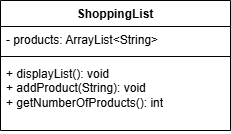

The diagram above was exported from draw.io. Its source (the exported page's mxGraphModel, read from the mxfile embedded in the PNG):
<mxGraphModel dx="1050" dy="522" grid="1" gridSize="10" guides="1" tooltips="1" connect="1" arrows="1" fold="1" page="1" pageScale="1" pageWidth="827" pageHeight="1169" math="0" shadow="0">
  <root>
    <mxCell id="0" />
    <mxCell id="1" parent="0" />
    <mxCell id="53RHzArAq0Ezh_WFxuXM-1" value="ShoppingList    " style="swimlane;fontStyle=1;align=center;verticalAlign=top;childLayout=stackLayout;horizontal=1;startSize=26;horizontalStack=0;resizeParent=1;resizeParentMax=0;resizeLast=0;collapsible=1;marginBottom=0;whiteSpace=wrap;html=1;" vertex="1" parent="1">
      <mxGeometry x="360" y="190" width="230" height="130" as="geometry" />
    </mxCell>
    <mxCell id="53RHzArAq0Ezh_WFxuXM-2" value="- products: ArrayList&lt;span class=&quot;xml&quot;&gt;&amp;lt;&lt;span class=&quot;hljs-name&quot;&gt;String&lt;/span&gt;&amp;gt;&lt;/span&gt;" style="text;strokeColor=none;fillColor=none;align=left;verticalAlign=top;spacingLeft=4;spacingRight=4;overflow=hidden;rotatable=0;points=[[0,0.5],[1,0.5]];portConstraint=eastwest;whiteSpace=wrap;html=1;" vertex="1" parent="53RHzArAq0Ezh_WFxuXM-1">
      <mxGeometry y="26" width="230" height="26" as="geometry" />
    </mxCell>
    <mxCell id="53RHzArAq0Ezh_WFxuXM-3" value="" style="line;strokeWidth=1;fillColor=none;align=left;verticalAlign=middle;spacingTop=-1;spacingLeft=3;spacingRight=3;rotatable=0;labelPosition=right;points=[];portConstraint=eastwest;strokeColor=inherit;" vertex="1" parent="53RHzArAq0Ezh_WFxuXM-1">
      <mxGeometry y="52" width="230" height="8" as="geometry" />
    </mxCell>
    <mxCell id="53RHzArAq0Ezh_WFxuXM-4" value="+ displayList(): void&lt;br&gt;+ addProduct(String): void&lt;br&gt;&lt;span class=&quot;hljs-section&quot;&gt;+ getNumberOfProducts(): int&lt;/span&gt;" style="text;strokeColor=none;fillColor=none;align=left;verticalAlign=top;spacingLeft=4;spacingRight=4;overflow=hidden;rotatable=0;points=[[0,0.5],[1,0.5]];portConstraint=eastwest;whiteSpace=wrap;html=1;" vertex="1" parent="53RHzArAq0Ezh_WFxuXM-1">
      <mxGeometry y="60" width="230" height="70" as="geometry" />
    </mxCell>
  </root>
</mxGraphModel>